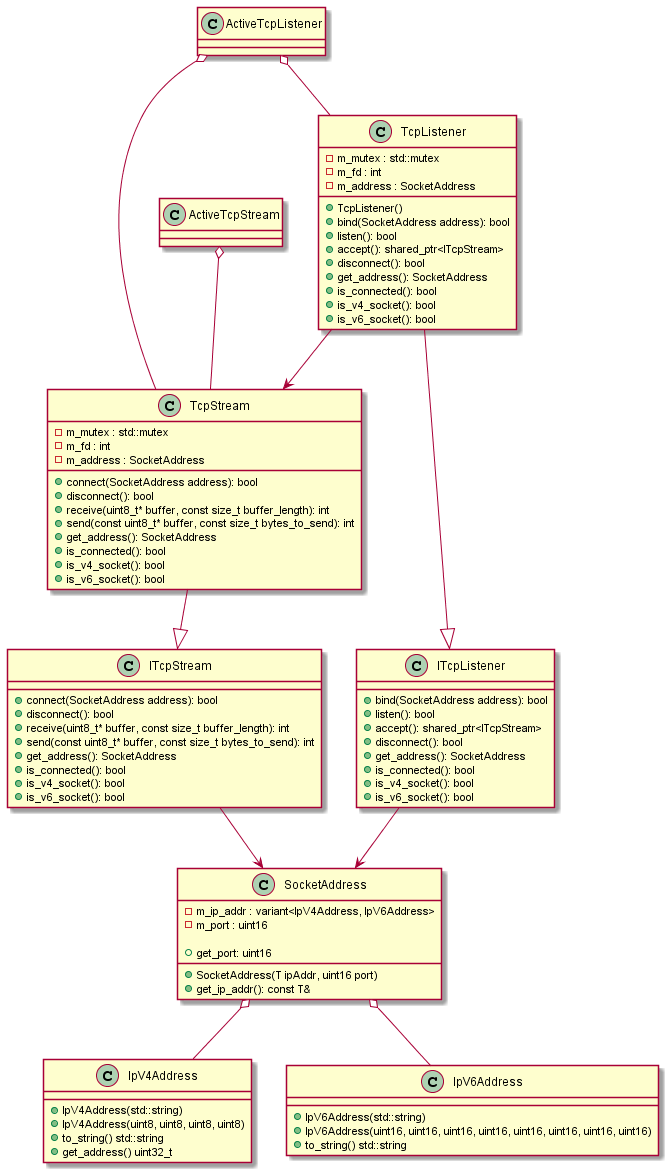

The diagram above was rendered by PlantUML. Its source (embedded in the PNG):
@startuml

class IpV4Address
{
   + IpV4Address(std::string)
   + IpV4Address(uint8, uint8, uint8, uint8)
   + to_string() std::string
   + get_address() uint32_t
}

class IpV6Address
{
   + IpV6Address(std::string)
   + IpV6Address(uint16, uint16, uint16, uint16, uint16, uint16, uint16, uint16)
   + to_string() std::string
}

class SocketAddress
{
   - m_ip_addr : variant<IpV4Address, IpV6Address>
   - m_port : uint16

   + SocketAddress(T ipAddr, uint16 port)
   + get_ip_addr(): const T&
   + get_port: uint16
}

class ITcpStream
{ 
   + connect(SocketAddress address): bool
   + disconnect(): bool
   + receive(uint8_t* buffer, const size_t buffer_length): int 
   + send(const uint8_t* buffer, const size_t bytes_to_send): int
   + get_address(): SocketAddress
   + is_connected(): bool
   + is_v4_socket(): bool
   + is_v6_socket(): bool
}

class ITcpListener
{
   + bind(SocketAddress address): bool
   + listen(): bool
   + accept(): shared_ptr<ITcpStream>
   + disconnect(): bool
   + get_address(): SocketAddress
   + is_connected(): bool
   + is_v4_socket(): bool
   + is_v6_socket(): bool
}

class TcpStream
{
   - m_mutex : std::mutex
   - m_fd : int
   - m_address : SocketAddress

   + connect(SocketAddress address): bool
   + disconnect(): bool
   + receive(uint8_t* buffer, const size_t buffer_length): int 
   + send(const uint8_t* buffer, const size_t bytes_to_send): int
   + get_address(): SocketAddress
   + is_connected(): bool
   + is_v4_socket(): bool
   + is_v6_socket(): bool
}

class TcpListener
{
   - m_mutex : std::mutex
   - m_fd : int
   - m_address : SocketAddress

   + TcpListener()
   + bind(SocketAddress address): bool
   + listen(): bool
   + accept(): shared_ptr<ITcpStream>
   + disconnect(): bool
   + get_address(): SocketAddress
   + is_connected(): bool
   + is_v4_socket(): bool
   + is_v6_socket(): bool
}

class ActiveTcpStream
{

}

class ActiveTcpListener
{

}

SocketAddress o-- IpV4Address
SocketAddress o-- IpV6Address

ITcpStream --> SocketAddress

ITcpListener --> SocketAddress

TcpStream --|> ITcpStream

TcpListener --|> ITcpListener
TcpListener --> TcpStream

ActiveTcpStream o-- TcpStream

ActiveTcpListener o-- TcpListener
ActiveTcpListener o-- TcpStream

@enduml